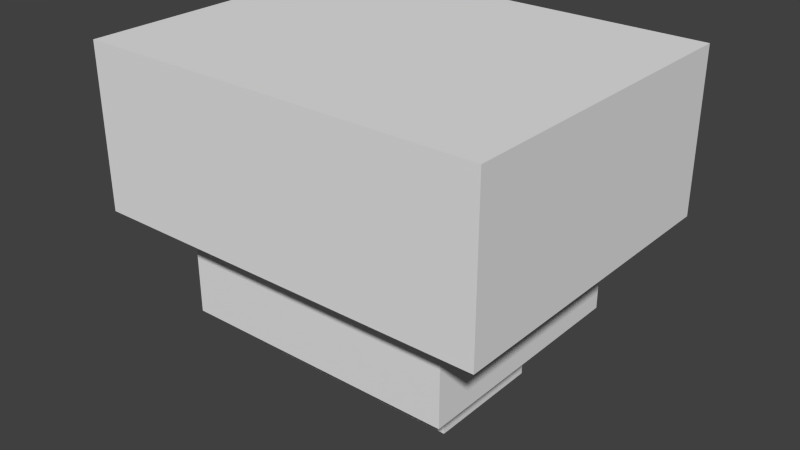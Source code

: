 # Source: migeon.blend  (saved by Blender 2.72.0; exported with 4.5.12 LTS)
import bpy
from mathutils import Matrix  # noqa: F401  (used for matrix-valued properties, if any)

bpy.ops.wm.read_factory_settings(use_empty=True)
scene = bpy.context.scene
scene.name = 'Scene'

# ---- collections
col_collection_1 = bpy.data.collections.new('Collection 1'); scene.collection.children.link(col_collection_1)

# ---- materials (node trees are filled in below, after node groups)
mat_material = bpy.data.materials.new('Material')
mat_material.alpha_threshold = 0.0
mat_material.use_transparent_shadow = False
mat_material.roughness = 0.5
mat_material.line_color = (0.0, 0.0, 0.0, 1.0)

# ---- material node trees

# ---- world
world_world = bpy.data.worlds.new('World'); scene.world = world_world
world_world.color = (0.05088, 0.05088, 0.05088)
world_world.use_sun_shadow = False
world_world.sun_shadow_jitter_overblur = 0.0
world_world.cycles.sampling_method = 'MANUAL'
world_world.cycles.sample_map_resolution = 256

# ---- meshes
me_cube_003 = bpy.data.meshes.new('Cube.003')
me_cube_003.from_pydata([(2.5, 1.5, -1.286), (2.5, -1.5, -1.286), (0.5, -1.5, -1.286), (0.5, 1.5, -1.286), (2.5, 1.5, -0.8572), (2.5, -1.5, -0.8572), (0.5, -1.5, -0.8572), (0.5, 1.5, -0.8572), (-0.5, 1.5, -1.286), (-0.5, -1.5, -1.286), (-2.5, -1.5, -1.286), (-2.5, 1.5, -1.286), (-0.5, 1.5, -0.8572), (-0.5, -1.5, -0.8572), (-2.5, -1.5, -0.8572), (-2.5, 1.5, -0.8572), (3.5, 3.0, -0.8572), (3.5, -3.0, -0.8572), (-3.5, -3.0, -0.8572), (-3.5, 3.0, -0.8572), (3.5, 3.0, -0.1429), (3.5, -3.0, -0.1429), (-3.5, -3.0, -0.1429), (-3.5, 3.0, -0.1429), (5.0, 4.0, -0.1429), (5.0, -4.0, -0.1429), (-5.0, -4.0, -0.1429), (-5.0, 4.0, -0.1429), (5.0, 4.0, 0.9999), (5.0, -4.0, 0.9999), (-5.0, -4.0, 0.9999), (-5.0, 4.0, 0.9999)], [], [(0, 1, 2, 3), (4, 7, 6, 5), (0, 4, 5, 1), (1, 5, 6, 2), (2, 6, 7, 3), (4, 0, 3, 7), (8, 9, 10, 11), (12, 15, 14, 13), (8, 12, 13, 9), (9, 13, 14, 10), (10, 14, 15, 11), (12, 8, 11, 15), (16, 17, 18, 19), (20, 23, 22, 21), (16, 20, 21, 17), (17, 21, 22, 18), (18, 22, 23, 19), (20, 16, 19, 23), (24, 25, 26, 27), (28, 31, 30, 29), (24, 28, 29, 25), (25, 29, 30, 26), (26, 30, 31, 27), (28, 24, 27, 31)])
me_cube_003.materials.append(mat_material)
me_cube_003.use_remesh_preserve_volume = False
me_cube_003.use_remesh_preserve_attributes = False
me_cube_003.use_mirror_vertex_groups = False
me_cube_003.update()
arm_armature = bpy.data.armatures.new('Armature')  # bones are not reproduced

# ---- objects
ob_armature = bpy.data.objects.new('Armature', arm_armature)
ob_migeon = bpy.data.objects.new('Migeon', me_cube_003)

# ---- transforms, parenting, visibility, modifiers, constraints
ob_armature.location = (0.0, -6.492e-08, -0.3)
ob_armature.show_in_front = True
ob_armature.lineart.crease_threshold = 0.0
ob_migeon.parent = ob_armature
ob_migeon.matrix_parent_inverse = Matrix(((1.0, 0.0, 0.0, 0.0), (0.0, 1.0, 0.0, 6.492e-08), (0.0, 0.0, 1.0, 0.3), (0.0, 0.0, 0.0, 1.0)))
ob_migeon.location = (2.98e-08, -4.084e-08, 0.3)
ob_migeon.scale = (0.2, 0.2, 0.7)
ob_migeon.lock_rotations_4d = False
ob_migeon.empty_display_type = 'ARROWS'
ob_migeon.lineart.crease_threshold = 0.0
_vg = ob_migeon.vertex_groups.new(name='Chest')
_vg.add([16, 17, 18, 19, 20, 21, 22, 23], 1.0, 'REPLACE')
_vg = ob_migeon.vertex_groups.new(name='Head')
_vg.add([24, 25, 26, 27, 28, 29, 30, 31], 1.0, 'REPLACE')
_vg = ob_migeon.vertex_groups.new(name='RightLeg')
_vg.add([0, 1, 2, 3, 4, 5, 6, 7], 1.0, 'REPLACE')
_vg = ob_migeon.vertex_groups.new(name='LeftLeg')
_vg.add([8, 9, 10, 11, 12, 13, 14, 15], 1.0, 'REPLACE')
_m = ob_migeon.modifiers.new('Armature', 'ARMATURE')
_m.object = ob_armature

# ---- collection membership
col_collection_1.objects.link(ob_armature)
col_collection_1.objects.link(ob_migeon)

# ---- scene / render settings (as saved in the file)
scene.frame_start = 15; scene.frame_end = 75; scene.frame_set(59)
scene.render.engine = 'BLENDER_EEVEE_NEXT'
scene.render.resolution_percentage = 50
scene.render.dither_intensity = 0.0
scene.cycles.use_denoising = False
scene.cycles.samples = 10
scene.cycles.sampling_pattern = 'TABULATED_SOBOL'
scene.cycles.light_sampling_threshold = 0.0
scene.cycles.use_adaptive_sampling = False
scene.cycles.use_light_tree = False
scene.cycles.blur_glossy = 0.0
scene.cycles.pixel_filter_type = 'GAUSSIAN'
scene.cycles.sample_clamp_indirect = 0.0
scene.view_settings.view_transform = 'Standard'
bpy.context.view_layer.update()

# ---- added for rendering (the .blend has no active camera and no usable light): camera, sun
cam_auto = bpy.data.cameras.new('AutoCamera')
cam_auto.lens = 50.0
cam_auto.sensor_width = 36.0
cam_auto.clip_end = 1000.0
ob_auto_camera = bpy.data.objects.new('AutoCamera', cam_auto)
scene.collection.objects.link(ob_auto_camera)
ob_auto_camera.location = (2.85185, -3.42222, 2.42405)
ob_auto_camera.rotation_euler = (1.09748, -7.21219e-08, 0.694738)
scene.camera = ob_auto_camera
light_auto_sun = bpy.data.lights.new('AutoSun', 'SUN')
light_auto_sun.energy = 3.0
light_auto_sun.angle = 0.0523599
ob_auto_sun = bpy.data.objects.new('AutoSun', light_auto_sun)
scene.collection.objects.link(ob_auto_sun)
ob_auto_sun.rotation_euler = (0.872665, 0.174533, 0.523599)
bpy.context.view_layer.update()
